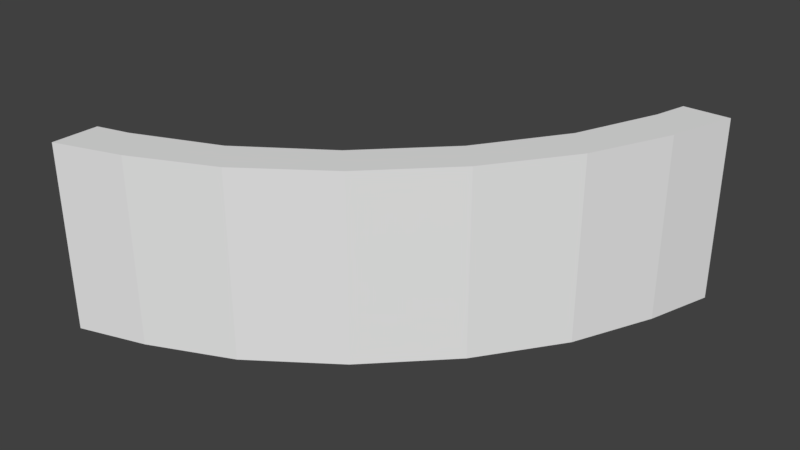# Source: CimientosParedCircular.blend  (saved by Blender 2.78.0; exported with 4.5.12 LTS)
import bpy
from mathutils import Matrix  # noqa: F401  (used for matrix-valued properties, if any)

bpy.ops.wm.read_factory_settings(use_empty=True)
scene = bpy.context.scene
scene.name = 'Scene'

# ---- collections
col_collection_1 = bpy.data.collections.new('Collection 1'); scene.collection.children.link(col_collection_1)

# ---- materials (node trees are filled in below, after node groups)
mat_material = bpy.data.materials.new('Material')
mat_material.alpha_threshold = 0.0
mat_material.roughness = 0.5
mat_texturaparedexterior = bpy.data.materials.new('TexturaParedExterior')

# ---- material node trees
mat_material.use_nodes = True; mat_material.node_tree.nodes.clear()
_N = mat_material.node_tree.nodes; _L = mat_material.node_tree.links
n0 = _N.new('ShaderNodeOutputMaterial'); n0.name = 'Material'; n0.location = (300, 300)
n1 = _N.new('ShaderNodeBsdfDiffuse'); n1.name = 'BSDF Difuso'; n1.location = (10, 300)
_L.new(n1.outputs[0], n0.inputs[0])
n0.is_active_output = True

# ---- world
world_world = bpy.data.worlds.new('World'); scene.world = world_world
world_world.color = (0.05088, 0.05088, 0.05088)
world_world.use_sun_shadow = False
world_world.sun_shadow_jitter_overblur = 0.0
world_world.cycles.sampling_method = 'MANUAL'

# ---- meshes
me_lod_a_cimientosparedcircular = bpy.data.meshes.new('LOD_A_CimientosParedCircular')
me_lod_a_cimientosparedcircular.from_pydata([(-1.0, -1.0, 1.0), (1.0, 1.0, 1.0), (-1.0, -1.25, 1.0), (1.25, 1.0, 1.0), (1.139, 0.6378, 1.0), (-0.6378, -1.139, 1.0), (0.9438, 0.1971, 1.0), (0.6344, -0.2413, 1.0), (0.2413, -0.6344, 1.0), (-0.1971, -0.9438, 1.0), (0.9551, 0.8218, 1.0), (-0.8218, -0.9551, 1.0), (0.7751, 0.3657, 1.0), (0.4738, -0.08073, 1.0), (0.08073, -0.4738, 1.0), (-0.3657, -0.7751, 1.0), (-1.0, -1.0, -2.384e-07), (1.0, 1.0, -2.384e-07), (-1.0, -1.25, -2.384e-07), (1.25, 1.0, -2.384e-07), (-0.6378, -1.139, -2.384e-07), (-0.1971, -0.9438, -2.384e-07), (0.2413, -0.6344, -2.384e-07), (0.6344, -0.2413, -2.384e-07), (0.9438, 0.1971, -2.384e-07), (1.139, 0.6378, -2.384e-07), (0.9551, 0.8218, -2.384e-07), (0.7751, 0.3657, -2.384e-07), (0.4738, -0.08073, -2.384e-07), (0.08073, -0.4738, -2.384e-07), (-0.3657, -0.7751, -2.384e-07), (-0.8218, -0.9551, -2.384e-07)], [], [(16, 18, 2, 0), (3, 1, 10, 4), (5, 11, 0, 2), (11, 5, 9, 15), (15, 9, 8, 14), (14, 8, 7, 13), (13, 7, 6, 12), (12, 6, 4, 10), (15, 30, 31, 11), (14, 29, 30, 15), (13, 28, 29, 14), (12, 27, 28, 13), (10, 26, 27, 12), (6, 24, 25, 4), (7, 23, 24, 6), (8, 22, 23, 7), (9, 21, 22, 8), (5, 20, 21, 9), (5, 2, 18, 20), (3, 4, 25, 19), (0, 11, 31, 16), (10, 1, 17, 26), (1, 3, 19, 17), (17, 19, 25, 26), (26, 25, 24, 27), (27, 24, 23, 28), (28, 23, 22, 29), (29, 22, 21, 30), (30, 21, 20, 31), (31, 20, 18, 16)])
me_lod_a_cimientosparedcircular.polygons.foreach_set('material_index', [1, 1, 1, 1, 1, 1, 1, 1, 1, 1, 1, 1, 1, 1, 1, 1, 1, 1, 1, 1, 1, 1, 1, 1, 1, 1, 1, 1, 1, 1])
_uv = me_lod_a_cimientosparedcircular.uv_layers.new(name='UVMap')
_uv.uv.foreach_set('vector', [4.626e-05, 1.014e-05, 0.214, 1.013e-05, 0.214, 0.2215, 4.64e-05, 0.2215, 1.0, 0.1439, 0.9444, 0.2014, 0.8948, 0.1708, 0.8948, 0.08615, 0.1052, 0.08615, 0.1052, 0.1708, 0.0556, 0.2014, 4.767e-05, 0.1439, 0.1052, 0.1708, 0.1052, 0.08615, 0.2465, 0.02971, 0.2465, 0.1073, 0.2465, 0.1073, 0.2465, 0.02971, 0.4126, 4.222e-05, 0.4126, 0.07389, 0.4126, 0.07389, 0.4126, 4.222e-05, 0.5874, 4.225e-05, 0.5874, 0.07389, 0.5874, 0.07389, 0.5874, 4.225e-05, 0.7535, 0.02971, 0.7535, 0.1073, 0.7535, 0.1073, 0.7535, 0.02971, 0.8948, 0.08615, 0.8948, 0.1708, 0.7852, 0.2215, 0.7852, -1.75e-07, 0.9442, -1.75e-07, 0.9442, 0.2215, 0.5983, 0.2215, 0.5983, -1.75e-07, 0.7852, -1.75e-07, 0.7852, 0.2215, 0.4017, 0.2215, 0.4017, -1.486e-07, 0.5983, -1.75e-07, 0.5983, 0.2215, 0.2148, 0.2215, 0.2148, -1.486e-07, 0.4017, -1.486e-07, 0.4017, 0.2215, 0.05576, 0.2215, 0.05576, -1.486e-07, 0.2148, -1.486e-07, 0.2148, 0.2215, 0.7535, 0.2215, 0.7535, -5.978e-07, 0.8949, -6.374e-07, 0.8949, 0.2215, 0.5874, 0.2215, 0.5874, -5.45e-07, 0.7535, -5.978e-07, 0.7535, 0.2215, 0.4126, 0.2215, 0.4126, -5.054e-07, 0.5874, -5.45e-07, 0.5874, 0.2215, 0.2465, 0.2215, 0.2465, -4.658e-07, 0.4126, -5.054e-07, 0.4126, 0.2215, 0.1051, 0.2215, 0.1051, -4.13e-07, 0.2465, -4.658e-07, 0.2465, 0.2215, 0.1051, 0.2215, -1.28e-06, 0.2215, -1.429e-06, -3.866e-07, 0.1051, -4.13e-07, 1.0, 0.2215, 0.8949, 0.2215, 0.8949, -6.374e-07, 1.0, -6.506e-07, 1.0, 0.2215, 0.9442, 0.2215, 0.9442, -1.75e-07, 1.0, -2.014e-07, 0.05576, 0.2215, -5.078e-07, 0.2215, -5.588e-07, -1.486e-07, 0.05576, -1.486e-07, 0.214, 0.2215, 4.626e-05, 0.2215, 4.626e-05, 1.013e-05, 0.214, 1.013e-05, 0.9444, 4.249e-05, 1.0, 0.05753, 0.8948, 0.1153, 0.8948, 0.03069, 0.8948, 0.03069, 0.8948, 0.1153, 0.7535, 0.1717, 0.7535, 0.09418, 0.7535, 0.09418, 0.7535, 0.1717, 0.5874, 0.2014, 0.5874, 0.1276, 0.5874, 0.1276, 0.5874, 0.2014, 0.4126, 0.2014, 0.4126, 0.1276, 0.4126, 0.1276, 0.4126, 0.2014, 0.2465, 0.1717, 0.2465, 0.09418, 0.2465, 0.09418, 0.2465, 0.1717, 0.1052, 0.1153, 0.1052, 0.03069, 0.1052, 0.03069, 0.1052, 0.1153, 4.767e-05, 0.05753, 0.0556, 4.222e-05])
me_lod_a_cimientosparedcircular.materials.append(mat_material)
me_lod_a_cimientosparedcircular.materials.append(mat_texturaparedexterior)
me_lod_a_cimientosparedcircular.use_remesh_preserve_volume = False
me_lod_a_cimientosparedcircular.use_remesh_preserve_attributes = False
me_lod_a_cimientosparedcircular.use_mirror_vertex_groups = False
me_lod_a_cimientosparedcircular.update()

# ---- objects
ob_lod_a_cimientosparedcircular = bpy.data.objects.new('LOD_A_CimientosParedCircular', me_lod_a_cimientosparedcircular)

# ---- transforms, parenting, visibility, modifiers, constraints
ob_lod_a_cimientosparedcircular.location = (0.0, 0.0, 0.0)
ob_lod_a_cimientosparedcircular.scale = (1.0, 1.005, 1.0)
ob_lod_a_cimientosparedcircular.lineart.crease_threshold = 0.0

# ---- collection membership
col_collection_1.objects.link(ob_lod_a_cimientosparedcircular)

# ---- scene / render settings (as saved in the file)
scene.frame_start = 1; scene.frame_end = 250; scene.frame_set(1)
scene.render.engine = 'CYCLES'
scene.render.resolution_percentage = 50
scene.render.dither_intensity = 0.0
scene.render.use_persistent_data = True
scene.cycles.shading_system = True
scene.cycles.use_denoising = False
scene.cycles.samples = 128
scene.cycles.sampling_pattern = 'TABULATED_SOBOL'
scene.cycles.light_sampling_threshold = 0.0
scene.cycles.use_adaptive_sampling = False
scene.cycles.use_light_tree = False
scene.cycles.blur_glossy = 0.0
scene.cycles.sample_clamp_indirect = 0.0
scene.view_settings.view_transform = 'Standard'
bpy.context.view_layer.update()

# ---- added for rendering (the .blend has no active camera and no usable light): camera, sun
cam_auto = bpy.data.cameras.new('AutoCamera')
cam_auto.lens = 50.0
cam_auto.sensor_width = 36.0
cam_auto.clip_end = 1000.0
ob_auto_camera = bpy.data.objects.new('AutoCamera', cam_auto)
scene.collection.objects.link(ob_auto_camera)
ob_auto_camera.location = (3.21804, -3.83727, 2.97443)
ob_auto_camera.rotation_euler = (1.09748, -7.21219e-08, 0.694738)
scene.camera = ob_auto_camera
light_auto_sun = bpy.data.lights.new('AutoSun', 'SUN')
light_auto_sun.energy = 3.0
light_auto_sun.angle = 0.0523599
ob_auto_sun = bpy.data.objects.new('AutoSun', light_auto_sun)
scene.collection.objects.link(ob_auto_sun)
ob_auto_sun.rotation_euler = (0.872665, 0.174533, 0.523599)
bpy.context.view_layer.update()
